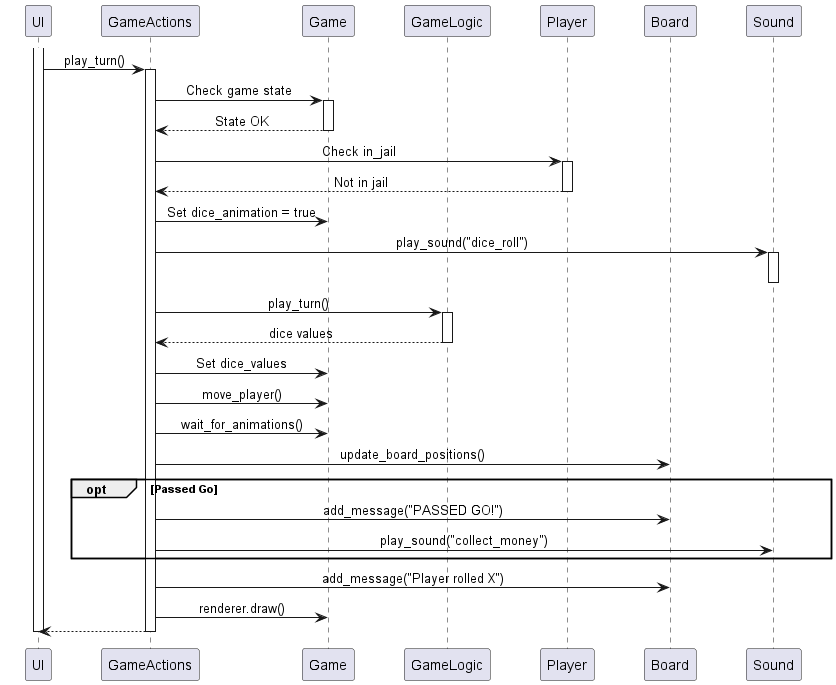

The diagram above was rendered by PlantUML. Its source (embedded in the PNG):
@startuml
skinparam sequenceMessageAlign center
skinparam ParticipantPadding 20

participant "UI" as UI
participant "GameActions" as Actions
participant "Game" as GameObj
participant "GameLogic" as Logic
participant "Player" as PlayerObj
participant "Board" as BoardObj
participant "Sound" as SM

activate UI
UI -> Actions : play_turn()
activate Actions

Actions -> GameObj : Check game state
activate GameObj
GameObj --> Actions : State OK
deactivate GameObj

Actions -> PlayerObj : Check in_jail
activate PlayerObj
PlayerObj --> Actions : Not in jail
deactivate PlayerObj

Actions -> GameObj : Set dice_animation = true
Actions -> SM : play_sound("dice_roll")
activate SM
deactivate SM

Actions -> Logic : play_turn()
activate Logic
Logic --> Actions : dice values
deactivate Logic

Actions -> GameObj : Set dice_values
Actions -> GameObj : move_player()
Actions -> GameObj : wait_for_animations()
Actions -> BoardObj : update_board_positions()

opt Passed Go
    Actions -> BoardObj : add_message("PASSED GO!")
    Actions -> SM : play_sound("collect_money")
end

Actions -> BoardObj : add_message("Player rolled X")
Actions -> GameObj : renderer.draw()

Actions --> UI
deactivate Actions
deactivate UI
@enduml